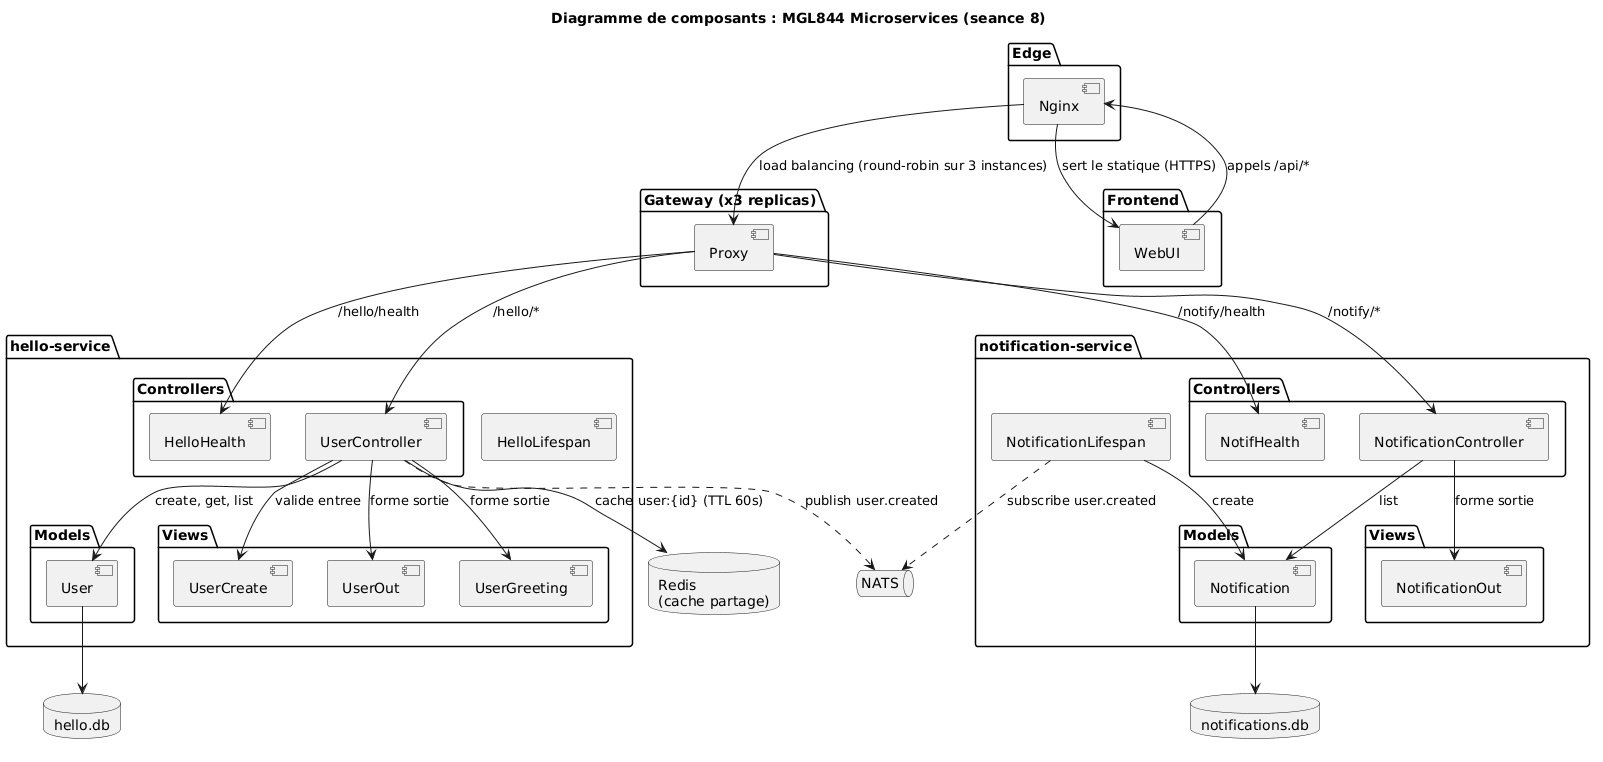

The diagram above was rendered by PlantUML. Its source (embedded in the PNG):
@startuml component
title Diagramme de composants : MGL844 Microservices (seance 8)

package "Edge" {
    [Nginx]
}

package "Frontend" {
    [WebUI]
}

package "Gateway (x3 replicas)" {
    [Proxy]
}

package "hello-service" {
    package "Controllers" as HC {
        [HelloHealth]
        [UserController]
    }
    package "Models" as HM {
        [User]
    }
    package "Views" as HV {
        [UserCreate]
        [UserOut]
        [UserGreeting]
    }
    [HelloLifespan]
}

package "notification-service" {
    package "Controllers" as NC {
        [NotifHealth]
        [NotificationController]
    }
    package "Models" as NM {
        [Notification]
    }
    package "Views" as NV {
        [NotificationOut]
    }
    [NotificationLifespan]
}

queue "NATS" as NATS
database "Redis\n(cache partage)" as REDIS
database "hello.db" as DBH
database "notifications.db" as DBN

' Nginx est la porte d'entree : il sert le frontend statique et proxifie /api.
[Nginx] --> [WebUI] : sert le statique (HTTPS)
[WebUI] --> [Nginx] : appels /api/*
[Nginx] --> [Proxy] : load balancing (round-robin sur 3 instances)

[Proxy] --> [UserController] : /hello/*
[Proxy] --> [NotificationController] : /notify/*
[Proxy] --> [HelloHealth] : /hello/health
[Proxy] --> [NotifHealth] : /notify/health

[UserController] --> [User] : create, get, list
[UserController] --> [UserCreate] : valide entree
[UserController] --> [UserOut] : forme sortie
[UserController] --> [UserGreeting] : forme sortie
[UserController] --> REDIS : cache user:{id} (TTL 60s)
[UserController] ..> NATS : publish user.created

[NotificationLifespan] ..> NATS : subscribe user.created
[NotificationLifespan] --> [Notification] : create
[NotificationController] --> [Notification] : list
[NotificationController] --> [NotificationOut] : forme sortie

[User] --> DBH
[Notification] --> DBN

@enduml